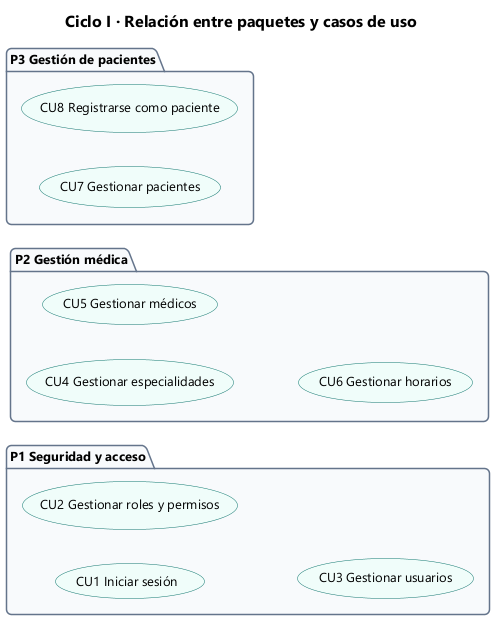

The diagram above was rendered by PlantUML. Its source (embedded in the PNG):
@startuml 25_paq_cu_ciclo1
!include estilo.iuml
title Ciclo I · Relación entre paquetes y casos de uso
skinparam packageStyle folder
left to right direction
package "P1 Seguridad y acceso" as P1 {
  usecase "CU1 Iniciar sesión" as CU1
  usecase "CU2 Gestionar roles y permisos" as CU2
  usecase "CU3 Gestionar usuarios" as CU3
}
package "P2 Gestión médica" as P2 {
  usecase "CU4 Gestionar especialidades" as CU4
  usecase "CU5 Gestionar médicos" as CU5
  usecase "CU6 Gestionar horarios" as CU6
}
package "P3 Gestión de pacientes" as P3 {
  usecase "CU7 Gestionar pacientes" as CU7
  usecase "CU8 Registrarse como paciente" as CU8
}
@enduml